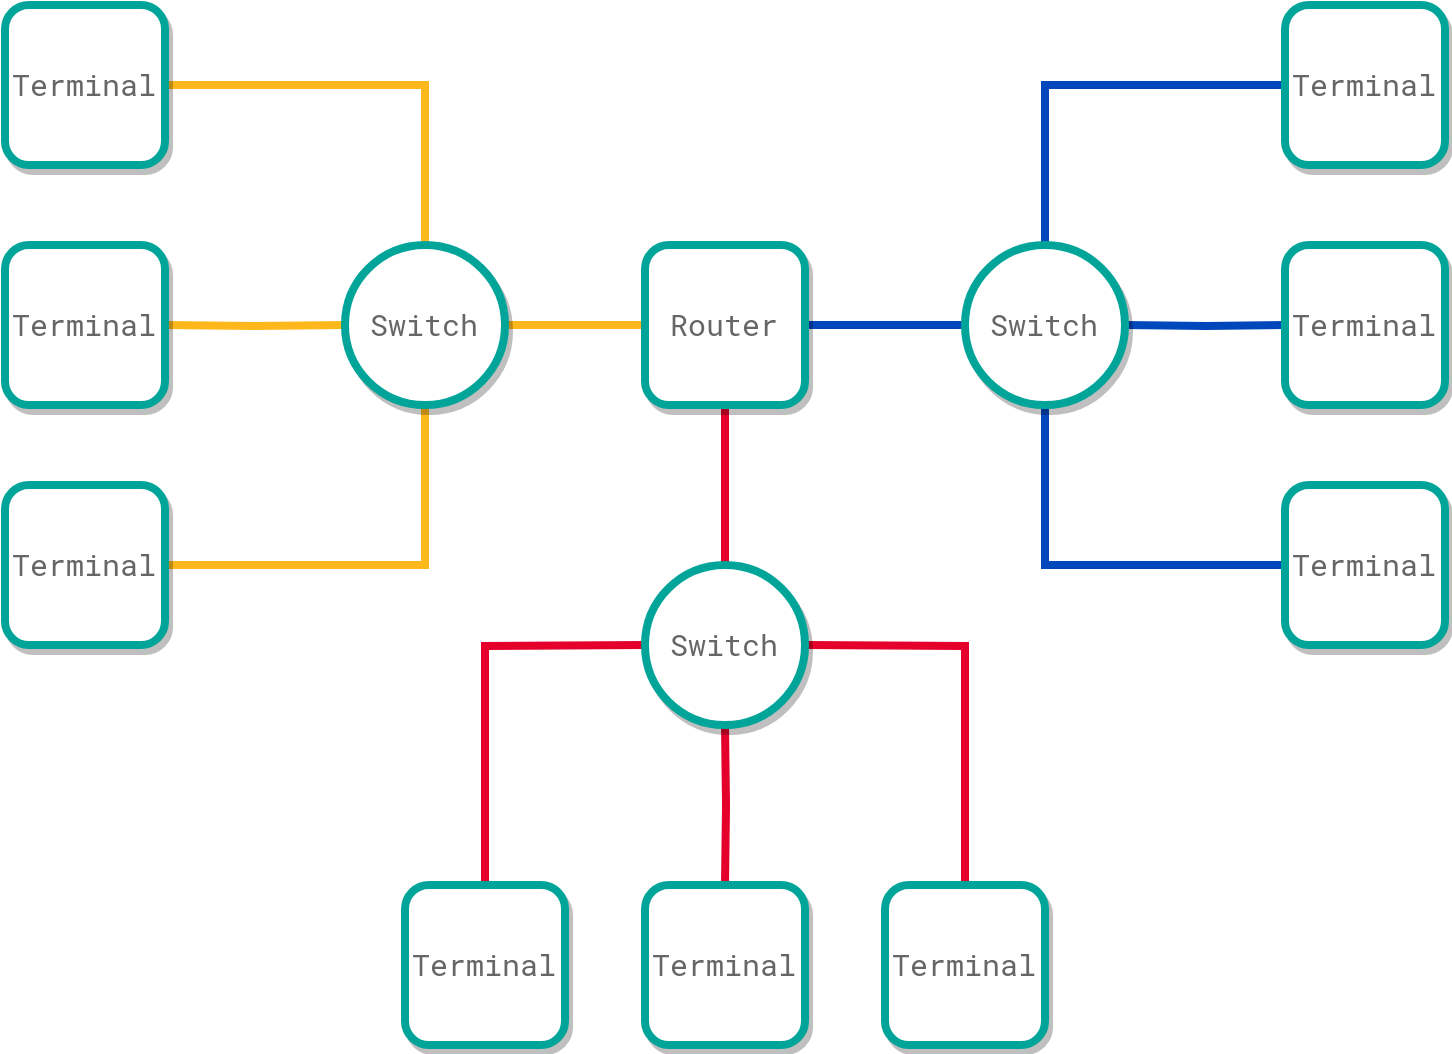

The diagram above was exported from draw.io. Its source (the exported page's mxGraphModel, read from the mxfile embedded in the PNG):
<mxGraphModel dx="4134" dy="1846" grid="1" gridSize="10" guides="1" tooltips="1" connect="1" arrows="1" fold="1" page="1" pageScale="1" pageWidth="850" pageHeight="1100" math="0" shadow="0">
  <root>
    <mxCell id="0" />
    <mxCell id="1" parent="0" />
    <mxCell id="vvqkl5jSaCZFjvET6s5I-5" style="edgeStyle=orthogonalEdgeStyle;rounded=0;orthogonalLoop=1;jettySize=auto;html=1;exitX=0;exitY=0.5;exitDx=0;exitDy=0;entryX=1;entryY=0.5;entryDx=0;entryDy=0;endArrow=none;endFill=0;strokeWidth=4;strokeColor=#FFB81C;fontFamily=Roboto Mono;fontSource=https%3A%2F%2Ffonts.googleapis.com%2Fcss%3Ffamily%3DRoboto%2BMono;fontColor=#666666;fontSize=15;" edge="1" parent="1" source="vvqkl5jSaCZFjvET6s5I-1">
      <mxGeometry relative="1" as="geometry">
        <mxPoint x="250" y="440" as="targetPoint" />
      </mxGeometry>
    </mxCell>
    <mxCell id="vvqkl5jSaCZFjvET6s5I-6" style="edgeStyle=orthogonalEdgeStyle;rounded=0;orthogonalLoop=1;jettySize=auto;html=1;exitX=0.5;exitY=1;exitDx=0;exitDy=0;endArrow=none;endFill=0;strokeWidth=4;strokeColor=#E4002B;fontFamily=Roboto Mono;fontSource=https%3A%2F%2Ffonts.googleapis.com%2Fcss%3Ffamily%3DRoboto%2BMono;fontColor=#666666;fontSize=15;" edge="1" parent="1" source="vvqkl5jSaCZFjvET6s5I-1">
      <mxGeometry relative="1" as="geometry">
        <mxPoint x="360" y="560" as="targetPoint" />
      </mxGeometry>
    </mxCell>
    <mxCell id="vvqkl5jSaCZFjvET6s5I-7" style="edgeStyle=orthogonalEdgeStyle;rounded=0;orthogonalLoop=1;jettySize=auto;html=1;exitX=1;exitY=0.5;exitDx=0;exitDy=0;endArrow=none;endFill=0;strokeWidth=4;strokeColor=#0047BB;fontFamily=Roboto Mono;fontSource=https%3A%2F%2Ffonts.googleapis.com%2Fcss%3Ffamily%3DRoboto%2BMono;fontColor=#666666;fontSize=15;" edge="1" parent="1" source="vvqkl5jSaCZFjvET6s5I-1">
      <mxGeometry relative="1" as="geometry">
        <mxPoint x="480" y="440" as="targetPoint" />
      </mxGeometry>
    </mxCell>
    <mxCell id="vvqkl5jSaCZFjvET6s5I-1" value="Router" style="rounded=1;whiteSpace=wrap;html=1;strokeColor=#00A499;strokeWidth=4;shadow=1;fontFamily=Roboto Mono;fontSource=https%3A%2F%2Ffonts.googleapis.com%2Fcss%3Ffamily%3DRoboto%2BMono;fontColor=#666666;fontSize=15;" vertex="1" parent="1">
      <mxGeometry x="320" y="400" width="80" height="80" as="geometry" />
    </mxCell>
    <mxCell id="vvqkl5jSaCZFjvET6s5I-20" style="edgeStyle=orthogonalEdgeStyle;rounded=0;orthogonalLoop=1;jettySize=auto;html=1;exitX=0.5;exitY=1;exitDx=0;exitDy=0;entryX=1;entryY=0.5;entryDx=0;entryDy=0;endArrow=none;endFill=0;strokeWidth=4;strokeColor=#FFB81C;fontFamily=Roboto Mono;fontSource=https%3A%2F%2Ffonts.googleapis.com%2Fcss%3Ffamily%3DRoboto%2BMono;fontColor=#666666;fontSize=15;" edge="1" parent="1" target="vvqkl5jSaCZFjvET6s5I-10">
      <mxGeometry relative="1" as="geometry">
        <mxPoint x="210" y="480" as="sourcePoint" />
        <Array as="points">
          <mxPoint x="210" y="560" />
        </Array>
      </mxGeometry>
    </mxCell>
    <mxCell id="vvqkl5jSaCZFjvET6s5I-27" style="edgeStyle=orthogonalEdgeStyle;rounded=0;orthogonalLoop=1;jettySize=auto;html=1;exitX=0.5;exitY=0;exitDx=0;exitDy=0;entryX=1;entryY=0.5;entryDx=0;entryDy=0;endArrow=none;endFill=0;strokeWidth=4;strokeColor=#FFB81C;fontFamily=Roboto Mono;fontSource=https%3A%2F%2Ffonts.googleapis.com%2Fcss%3Ffamily%3DRoboto%2BMono;fontColor=#666666;fontSize=15;" edge="1" parent="1" source="vvqkl5jSaCZFjvET6s5I-29" target="vvqkl5jSaCZFjvET6s5I-8">
      <mxGeometry relative="1" as="geometry">
        <mxPoint x="210" y="400" as="sourcePoint" />
      </mxGeometry>
    </mxCell>
    <mxCell id="vvqkl5jSaCZFjvET6s5I-24" style="edgeStyle=orthogonalEdgeStyle;rounded=0;orthogonalLoop=1;jettySize=auto;html=1;exitX=0.5;exitY=1;exitDx=0;exitDy=0;endArrow=none;endFill=0;strokeWidth=4;strokeColor=#0047BB;fontFamily=Roboto Mono;fontSource=https%3A%2F%2Ffonts.googleapis.com%2Fcss%3Ffamily%3DRoboto%2BMono;fontColor=#666666;fontSize=15;" edge="1" parent="1" target="vvqkl5jSaCZFjvET6s5I-14">
      <mxGeometry relative="1" as="geometry">
        <mxPoint x="520" y="480" as="sourcePoint" />
        <Array as="points">
          <mxPoint x="520" y="560" />
        </Array>
      </mxGeometry>
    </mxCell>
    <mxCell id="vvqkl5jSaCZFjvET6s5I-25" style="edgeStyle=orthogonalEdgeStyle;rounded=0;orthogonalLoop=1;jettySize=auto;html=1;exitX=1;exitY=0.5;exitDx=0;exitDy=0;entryX=0;entryY=0.5;entryDx=0;entryDy=0;endArrow=none;endFill=0;strokeWidth=4;strokeColor=#0047BB;fontFamily=Roboto Mono;fontSource=https%3A%2F%2Ffonts.googleapis.com%2Fcss%3Ffamily%3DRoboto%2BMono;fontColor=#666666;fontSize=15;" edge="1" parent="1" target="vvqkl5jSaCZFjvET6s5I-15">
      <mxGeometry relative="1" as="geometry">
        <mxPoint x="560" y="440" as="sourcePoint" />
      </mxGeometry>
    </mxCell>
    <mxCell id="vvqkl5jSaCZFjvET6s5I-28" style="edgeStyle=orthogonalEdgeStyle;rounded=0;orthogonalLoop=1;jettySize=auto;html=1;exitX=0.5;exitY=0;exitDx=0;exitDy=0;entryX=0;entryY=0.5;entryDx=0;entryDy=0;endArrow=none;endFill=0;strokeWidth=4;strokeColor=#0047BB;fontFamily=Roboto Mono;fontSource=https%3A%2F%2Ffonts.googleapis.com%2Fcss%3Ffamily%3DRoboto%2BMono;fontColor=#666666;fontSize=15;" edge="1" parent="1" source="vvqkl5jSaCZFjvET6s5I-31" target="vvqkl5jSaCZFjvET6s5I-16">
      <mxGeometry relative="1" as="geometry">
        <mxPoint x="520" y="400" as="sourcePoint" />
      </mxGeometry>
    </mxCell>
    <mxCell id="vvqkl5jSaCZFjvET6s5I-21" style="edgeStyle=orthogonalEdgeStyle;rounded=0;orthogonalLoop=1;jettySize=auto;html=1;exitX=0;exitY=0.5;exitDx=0;exitDy=0;entryX=0.5;entryY=0;entryDx=0;entryDy=0;endArrow=none;endFill=0;strokeWidth=4;strokeColor=#E4002B;fontFamily=Roboto Mono;fontSource=https%3A%2F%2Ffonts.googleapis.com%2Fcss%3Ffamily%3DRoboto%2BMono;fontColor=#666666;fontSize=15;" edge="1" parent="1" target="vvqkl5jSaCZFjvET6s5I-11">
      <mxGeometry relative="1" as="geometry">
        <mxPoint x="320" y="600" as="sourcePoint" />
      </mxGeometry>
    </mxCell>
    <mxCell id="vvqkl5jSaCZFjvET6s5I-22" style="edgeStyle=orthogonalEdgeStyle;rounded=0;orthogonalLoop=1;jettySize=auto;html=1;exitX=0.5;exitY=1;exitDx=0;exitDy=0;entryX=0.5;entryY=0;entryDx=0;entryDy=0;endArrow=none;endFill=0;strokeWidth=4;strokeColor=#E4002B;fontFamily=Roboto Mono;fontSource=https%3A%2F%2Ffonts.googleapis.com%2Fcss%3Ffamily%3DRoboto%2BMono;fontColor=#666666;fontSize=15;" edge="1" parent="1" target="vvqkl5jSaCZFjvET6s5I-12">
      <mxGeometry relative="1" as="geometry">
        <mxPoint x="360" y="640" as="sourcePoint" />
      </mxGeometry>
    </mxCell>
    <mxCell id="vvqkl5jSaCZFjvET6s5I-23" style="edgeStyle=orthogonalEdgeStyle;rounded=0;orthogonalLoop=1;jettySize=auto;html=1;exitX=1;exitY=0.5;exitDx=0;exitDy=0;endArrow=none;endFill=0;strokeWidth=4;strokeColor=#E4002B;fontFamily=Roboto Mono;fontSource=https%3A%2F%2Ffonts.googleapis.com%2Fcss%3Ffamily%3DRoboto%2BMono;fontColor=#666666;fontSize=15;" edge="1" parent="1" target="vvqkl5jSaCZFjvET6s5I-13">
      <mxGeometry relative="1" as="geometry">
        <mxPoint x="400" y="600" as="sourcePoint" />
      </mxGeometry>
    </mxCell>
    <mxCell id="vvqkl5jSaCZFjvET6s5I-8" value="Terminal" style="rounded=1;whiteSpace=wrap;html=1;strokeColor=#00A499;strokeWidth=4;shadow=1;fontFamily=Roboto Mono;fontSource=https%3A%2F%2Ffonts.googleapis.com%2Fcss%3Ffamily%3DRoboto%2BMono;fontColor=#666666;fontSize=15;" vertex="1" parent="1">
      <mxGeometry y="280" width="80" height="80" as="geometry" />
    </mxCell>
    <mxCell id="vvqkl5jSaCZFjvET6s5I-10" value="Terminal" style="rounded=1;whiteSpace=wrap;html=1;strokeColor=#00A499;strokeWidth=4;shadow=1;fontFamily=Roboto Mono;fontSource=https%3A%2F%2Ffonts.googleapis.com%2Fcss%3Ffamily%3DRoboto%2BMono;fontColor=#666666;fontSize=15;" vertex="1" parent="1">
      <mxGeometry y="520" width="80" height="80" as="geometry" />
    </mxCell>
    <mxCell id="vvqkl5jSaCZFjvET6s5I-11" value="Terminal" style="rounded=1;whiteSpace=wrap;html=1;strokeColor=#00A499;strokeWidth=4;shadow=1;fontFamily=Roboto Mono;fontSource=https%3A%2F%2Ffonts.googleapis.com%2Fcss%3Ffamily%3DRoboto%2BMono;fontColor=#666666;fontSize=15;" vertex="1" parent="1">
      <mxGeometry x="200" y="720" width="80" height="80" as="geometry" />
    </mxCell>
    <mxCell id="vvqkl5jSaCZFjvET6s5I-12" value="Terminal" style="rounded=1;whiteSpace=wrap;html=1;strokeColor=#00A499;strokeWidth=4;shadow=1;fontFamily=Roboto Mono;fontSource=https%3A%2F%2Ffonts.googleapis.com%2Fcss%3Ffamily%3DRoboto%2BMono;fontColor=#666666;fontSize=15;" vertex="1" parent="1">
      <mxGeometry x="320" y="720" width="80" height="80" as="geometry" />
    </mxCell>
    <mxCell id="vvqkl5jSaCZFjvET6s5I-13" value="Terminal" style="rounded=1;whiteSpace=wrap;html=1;strokeColor=#00A499;strokeWidth=4;shadow=1;fontFamily=Roboto Mono;fontSource=https%3A%2F%2Ffonts.googleapis.com%2Fcss%3Ffamily%3DRoboto%2BMono;fontColor=#666666;fontSize=15;" vertex="1" parent="1">
      <mxGeometry x="440" y="720" width="80" height="80" as="geometry" />
    </mxCell>
    <mxCell id="vvqkl5jSaCZFjvET6s5I-14" value="Terminal" style="rounded=1;whiteSpace=wrap;html=1;strokeColor=#00A499;strokeWidth=4;shadow=1;fontFamily=Roboto Mono;fontSource=https%3A%2F%2Ffonts.googleapis.com%2Fcss%3Ffamily%3DRoboto%2BMono;fontColor=#666666;fontSize=15;" vertex="1" parent="1">
      <mxGeometry x="640" y="520" width="80" height="80" as="geometry" />
    </mxCell>
    <mxCell id="vvqkl5jSaCZFjvET6s5I-15" value="Terminal" style="rounded=1;whiteSpace=wrap;html=1;strokeColor=#00A499;strokeWidth=4;shadow=1;fontFamily=Roboto Mono;fontSource=https%3A%2F%2Ffonts.googleapis.com%2Fcss%3Ffamily%3DRoboto%2BMono;fontColor=#666666;fontSize=15;" vertex="1" parent="1">
      <mxGeometry x="640" y="400" width="80" height="80" as="geometry" />
    </mxCell>
    <mxCell id="vvqkl5jSaCZFjvET6s5I-16" value="Terminal" style="rounded=1;whiteSpace=wrap;html=1;strokeColor=#00A499;strokeWidth=4;shadow=1;fontFamily=Roboto Mono;fontSource=https%3A%2F%2Ffonts.googleapis.com%2Fcss%3Ffamily%3DRoboto%2BMono;fontColor=#666666;fontSize=15;" vertex="1" parent="1">
      <mxGeometry x="640" y="280" width="80" height="80" as="geometry" />
    </mxCell>
    <mxCell id="vvqkl5jSaCZFjvET6s5I-26" value="" style="edgeStyle=orthogonalEdgeStyle;rounded=0;orthogonalLoop=1;jettySize=auto;html=1;exitX=0;exitY=0.5;exitDx=0;exitDy=0;endArrow=none;endFill=0;strokeWidth=4;strokeColor=#FFB81C;fontFamily=Roboto Mono;fontSource=https%3A%2F%2Ffonts.googleapis.com%2Fcss%3Ffamily%3DRoboto%2BMono;fontColor=#666666;fontSize=15;" edge="1" parent="1" target="vvqkl5jSaCZFjvET6s5I-9">
      <mxGeometry relative="1" as="geometry">
        <mxPoint x="170" y="440" as="sourcePoint" />
        <mxPoint x="40" y="360" as="targetPoint" />
      </mxGeometry>
    </mxCell>
    <mxCell id="vvqkl5jSaCZFjvET6s5I-9" value="Terminal" style="rounded=1;whiteSpace=wrap;html=1;strokeColor=#00A499;strokeWidth=4;shadow=1;fontFamily=Roboto Mono;fontSource=https%3A%2F%2Ffonts.googleapis.com%2Fcss%3Ffamily%3DRoboto%2BMono;fontColor=#666666;fontSize=15;" vertex="1" parent="1">
      <mxGeometry y="400" width="80" height="80" as="geometry" />
    </mxCell>
    <mxCell id="vvqkl5jSaCZFjvET6s5I-29" value="Switch" style="ellipse;whiteSpace=wrap;html=1;aspect=fixed;strokeColor=#00A499;strokeWidth=4;shadow=1;fontFamily=Roboto Mono;fontSource=https%3A%2F%2Ffonts.googleapis.com%2Fcss%3Ffamily%3DRoboto%2BMono;fontColor=#666666;fontSize=15;" vertex="1" parent="1">
      <mxGeometry x="170" y="400" width="80" height="80" as="geometry" />
    </mxCell>
    <mxCell id="vvqkl5jSaCZFjvET6s5I-30" value="Switch" style="ellipse;whiteSpace=wrap;html=1;aspect=fixed;strokeColor=#00A499;strokeWidth=4;shadow=1;fontFamily=Roboto Mono;fontSource=https%3A%2F%2Ffonts.googleapis.com%2Fcss%3Ffamily%3DRoboto%2BMono;fontColor=#666666;fontSize=15;" vertex="1" parent="1">
      <mxGeometry x="320" y="560" width="80" height="80" as="geometry" />
    </mxCell>
    <mxCell id="vvqkl5jSaCZFjvET6s5I-31" value="Switch" style="ellipse;whiteSpace=wrap;html=1;aspect=fixed;strokeColor=#00A499;strokeWidth=4;shadow=1;fontFamily=Roboto Mono;fontSource=https%3A%2F%2Ffonts.googleapis.com%2Fcss%3Ffamily%3DRoboto%2BMono;fontColor=#666666;fontSize=15;" vertex="1" parent="1">
      <mxGeometry x="480" y="400" width="80" height="80" as="geometry" />
    </mxCell>
  </root>
</mxGraphModel>